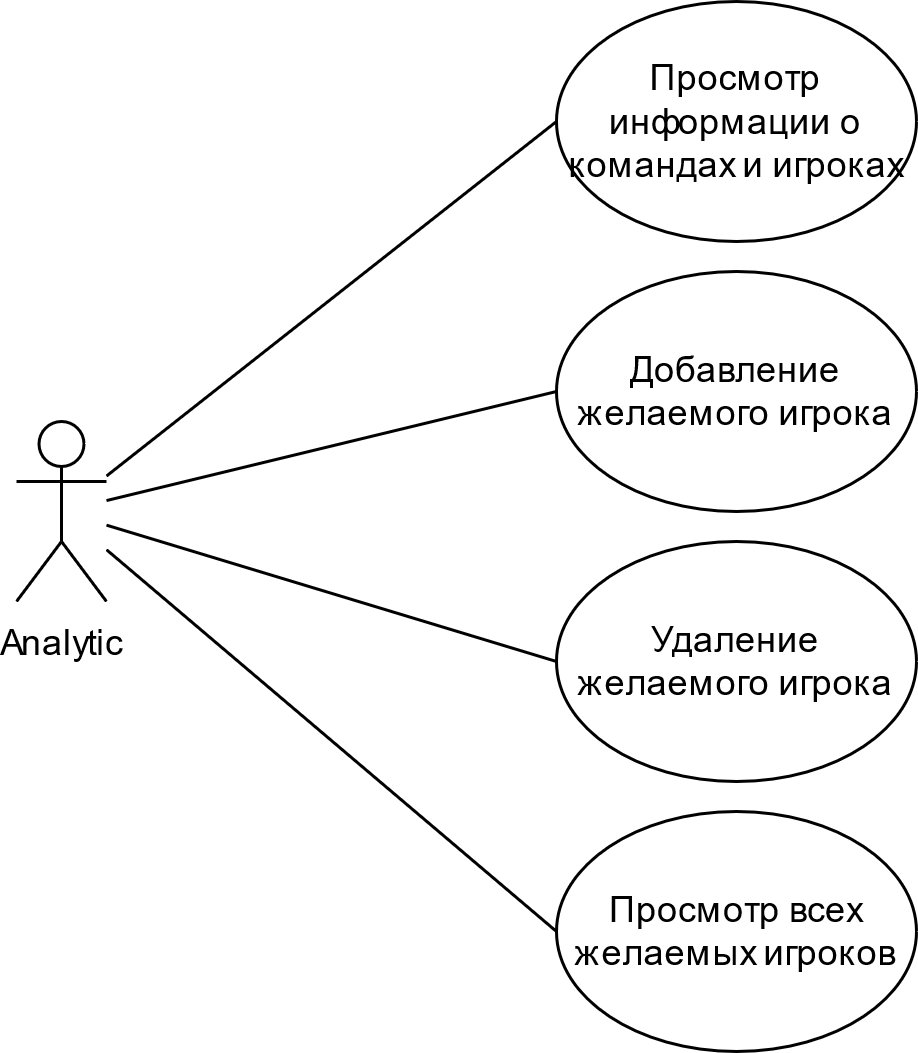

The diagram above was exported from draw.io. Its source (the exported page's mxGraphModel, read from the mxfile embedded in the PNG):
<mxGraphModel dx="813" dy="1552" grid="1" gridSize="10" guides="1" tooltips="1" connect="1" arrows="1" fold="1" page="1" pageScale="1" pageWidth="850" pageHeight="1100" math="0" shadow="0" extFonts="Permanent Marker^https://fonts.googleapis.com/css?family=Permanent+Marker">
  <root>
    <mxCell id="0" />
    <mxCell id="1" parent="0" />
    <mxCell id="2" style="orthogonalLoop=1;jettySize=auto;html=1;entryX=0;entryY=0.5;entryDx=0;entryDy=0;endArrow=none;endFill=0;" edge="1" source="5" target="6" parent="1">
      <mxGeometry relative="1" as="geometry" />
    </mxCell>
    <mxCell id="3" style="edgeStyle=none;rounded=0;orthogonalLoop=1;jettySize=auto;html=1;entryX=0;entryY=0.5;entryDx=0;entryDy=0;endArrow=none;endFill=0;" edge="1" source="5" target="9" parent="1">
      <mxGeometry relative="1" as="geometry" />
    </mxCell>
    <mxCell id="4" style="edgeStyle=none;rounded=0;orthogonalLoop=1;jettySize=auto;html=1;entryX=0;entryY=0.5;entryDx=0;entryDy=0;endArrow=none;endFill=0;" edge="1" source="5" target="10" parent="1">
      <mxGeometry relative="1" as="geometry" />
    </mxCell>
    <mxCell id="5" value="Analytic" style="shape=umlActor;verticalLabelPosition=bottom;verticalAlign=top;html=1;outlineConnect=0;" vertex="1" parent="1">
      <mxGeometry x="525" y="2480" width="30" height="60" as="geometry" />
    </mxCell>
    <mxCell id="6" value="Просмотр информации о командах и игроках" style="ellipse;whiteSpace=wrap;html=1;" vertex="1" parent="1">
      <mxGeometry x="705" y="2340" width="120" height="80" as="geometry" />
    </mxCell>
    <mxCell id="7" style="orthogonalLoop=1;jettySize=auto;html=1;exitX=0;exitY=0.5;exitDx=0;exitDy=0;endArrow=none;endFill=0;" edge="1" source="8" target="5" parent="1">
      <mxGeometry relative="1" as="geometry" />
    </mxCell>
    <mxCell id="8" value="Добавление желаемого игрока" style="ellipse;whiteSpace=wrap;html=1;" vertex="1" parent="1">
      <mxGeometry x="705" y="2430" width="120" height="80" as="geometry" />
    </mxCell>
    <mxCell id="9" value="Удаление желаемого игрока" style="ellipse;whiteSpace=wrap;html=1;" vertex="1" parent="1">
      <mxGeometry x="705" y="2520" width="120" height="80" as="geometry" />
    </mxCell>
    <mxCell id="10" value="Просмотр всех желаемых игроков" style="ellipse;whiteSpace=wrap;html=1;" vertex="1" parent="1">
      <mxGeometry x="705" y="2610" width="120" height="80" as="geometry" />
    </mxCell>
  </root>
</mxGraphModel>